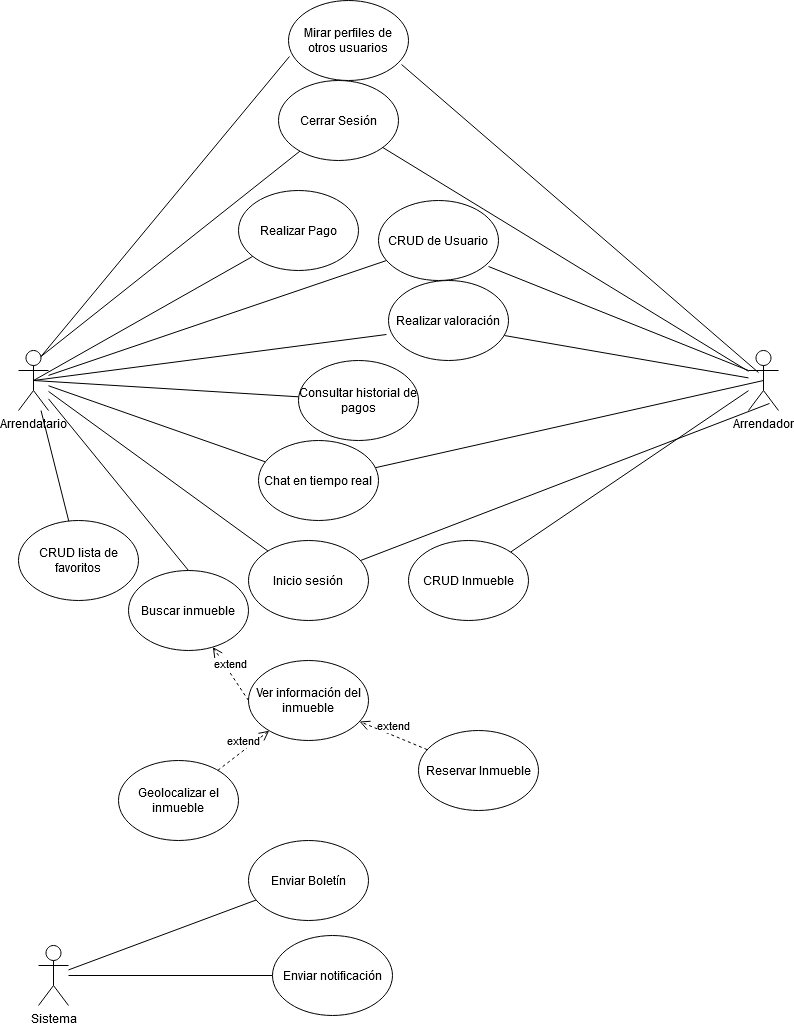

The diagram above was exported from draw.io. Its source (the exported page's mxGraphModel, read from the mxfile embedded in the PNG):
<mxGraphModel dx="868" dy="1592" grid="1" gridSize="10" guides="1" tooltips="1" connect="1" arrows="1" fold="1" page="1" pageScale="1" pageWidth="827" pageHeight="1169" math="0" shadow="0">
  <root>
    <mxCell id="0" />
    <mxCell id="1" parent="0" />
    <mxCell id="avdRqXIJYdldpuH8MSKt-1" value="Arrendador&lt;br&gt;" style="shape=umlActor;verticalLabelPosition=bottom;verticalAlign=top;html=1;" parent="1" vertex="1">
      <mxGeometry x="770" y="-70" width="30" height="60" as="geometry" />
    </mxCell>
    <mxCell id="o943S3D5ZjCmpnEanrRO-1" value="Arrendatario" style="shape=umlActor;verticalLabelPosition=bottom;verticalAlign=top;html=1;outlineConnect=0;" parent="1" vertex="1">
      <mxGeometry x="40" y="-70" width="30" height="60" as="geometry" />
    </mxCell>
    <mxCell id="xmoa6vXfrAHIvF-PFZIE-3" value="Inicio sesión" style="ellipse;whiteSpace=wrap;html=1;" parent="1" vertex="1">
      <mxGeometry x="270" y="120" width="120" height="80" as="geometry" />
    </mxCell>
    <mxCell id="xmoa6vXfrAHIvF-PFZIE-4" value="Buscar inmueble" style="ellipse;whiteSpace=wrap;html=1;" parent="1" vertex="1">
      <mxGeometry x="150" y="150" width="120" height="80" as="geometry" />
    </mxCell>
    <mxCell id="xmoa6vXfrAHIvF-PFZIE-5" value="Ver información del inmueble" style="ellipse;whiteSpace=wrap;html=1;" parent="1" vertex="1">
      <mxGeometry x="270" y="240" width="120" height="80" as="geometry" />
    </mxCell>
    <mxCell id="xmoa6vXfrAHIvF-PFZIE-9" value="extend" style="html=1;verticalAlign=bottom;endArrow=open;dashed=1;endSize=8;exitX=0;exitY=0.5;exitDx=0;exitDy=0;" parent="1" source="xmoa6vXfrAHIvF-PFZIE-5" target="xmoa6vXfrAHIvF-PFZIE-4" edge="1">
      <mxGeometry relative="1" as="geometry">
        <mxPoint x="450" y="200" as="sourcePoint" />
        <mxPoint x="370" y="200" as="targetPoint" />
      </mxGeometry>
    </mxCell>
    <mxCell id="xmoa6vXfrAHIvF-PFZIE-11" value="Reservar Inmueble" style="ellipse;whiteSpace=wrap;html=1;" parent="1" vertex="1">
      <mxGeometry x="440" y="310" width="120" height="80" as="geometry" />
    </mxCell>
    <mxCell id="xmoa6vXfrAHIvF-PFZIE-14" value="extend" style="html=1;verticalAlign=bottom;endArrow=open;dashed=1;endSize=8;" parent="1" source="xmoa6vXfrAHIvF-PFZIE-11" target="xmoa6vXfrAHIvF-PFZIE-5" edge="1">
      <mxGeometry relative="1" as="geometry">
        <mxPoint x="450" y="180" as="sourcePoint" />
        <mxPoint x="370" y="180" as="targetPoint" />
      </mxGeometry>
    </mxCell>
    <mxCell id="xmoa6vXfrAHIvF-PFZIE-15" value="CRUD Inmueble" style="ellipse;whiteSpace=wrap;html=1;" parent="1" vertex="1">
      <mxGeometry x="430" y="120" width="120" height="80" as="geometry" />
    </mxCell>
    <mxCell id="xmoa6vXfrAHIvF-PFZIE-17" value="" style="endArrow=none;html=1;" parent="1" source="xmoa6vXfrAHIvF-PFZIE-15" target="avdRqXIJYdldpuH8MSKt-1" edge="1">
      <mxGeometry width="50" height="50" relative="1" as="geometry">
        <mxPoint x="390" y="240" as="sourcePoint" />
        <mxPoint x="440" y="190" as="targetPoint" />
      </mxGeometry>
    </mxCell>
    <mxCell id="xmoa6vXfrAHIvF-PFZIE-18" value="Enviar Boletín" style="ellipse;whiteSpace=wrap;html=1;" parent="1" vertex="1">
      <mxGeometry x="270" y="420" width="120" height="80" as="geometry" />
    </mxCell>
    <mxCell id="xmoa6vXfrAHIvF-PFZIE-19" value="" style="endArrow=none;html=1;entryX=0.7;entryY=0.883;entryDx=0;entryDy=0;entryPerimeter=0;" parent="1" source="xmoa6vXfrAHIvF-PFZIE-3" target="avdRqXIJYdldpuH8MSKt-1" edge="1">
      <mxGeometry width="50" height="50" relative="1" as="geometry">
        <mxPoint x="690" y="60" as="sourcePoint" />
        <mxPoint x="440" y="190" as="targetPoint" />
      </mxGeometry>
    </mxCell>
    <mxCell id="xmoa6vXfrAHIvF-PFZIE-20" value="" style="endArrow=none;html=1;" parent="1" source="o943S3D5ZjCmpnEanrRO-1" target="xmoa6vXfrAHIvF-PFZIE-3" edge="1">
      <mxGeometry width="50" height="50" relative="1" as="geometry">
        <mxPoint x="390" y="240" as="sourcePoint" />
        <mxPoint x="440" y="190" as="targetPoint" />
      </mxGeometry>
    </mxCell>
    <mxCell id="xmoa6vXfrAHIvF-PFZIE-21" value="" style="endArrow=none;html=1;exitX=0.75;exitY=0.1;exitDx=0;exitDy=0;exitPerimeter=0;" parent="1" source="o943S3D5ZjCmpnEanrRO-1" target="xmoa6vXfrAHIvF-PFZIE-26" edge="1">
      <mxGeometry width="50" height="50" relative="1" as="geometry">
        <mxPoint x="390" y="240" as="sourcePoint" />
        <mxPoint x="164.82314239049833" y="184.74033754021366" as="targetPoint" />
      </mxGeometry>
    </mxCell>
    <mxCell id="xmoa6vXfrAHIvF-PFZIE-22" value="Chat en tiempo real" style="ellipse;whiteSpace=wrap;html=1;" parent="1" vertex="1">
      <mxGeometry x="280" y="20" width="120" height="80" as="geometry" />
    </mxCell>
    <mxCell id="xmoa6vXfrAHIvF-PFZIE-23" value="" style="endArrow=none;html=1;" parent="1" source="o943S3D5ZjCmpnEanrRO-1" target="xmoa6vXfrAHIvF-PFZIE-22" edge="1">
      <mxGeometry width="50" height="50" relative="1" as="geometry">
        <mxPoint x="390" y="220" as="sourcePoint" />
        <mxPoint x="440" y="170" as="targetPoint" />
      </mxGeometry>
    </mxCell>
    <mxCell id="xmoa6vXfrAHIvF-PFZIE-24" value="" style="endArrow=none;html=1;exitX=0.5;exitY=0.5;exitDx=0;exitDy=0;exitPerimeter=0;" parent="1" source="avdRqXIJYdldpuH8MSKt-1" target="xmoa6vXfrAHIvF-PFZIE-22" edge="1">
      <mxGeometry width="50" height="50" relative="1" as="geometry">
        <mxPoint x="390" y="220" as="sourcePoint" />
        <mxPoint x="440" y="170" as="targetPoint" />
      </mxGeometry>
    </mxCell>
    <mxCell id="xmoa6vXfrAHIvF-PFZIE-25" value="Geolocalizar el inmueble" style="ellipse;whiteSpace=wrap;html=1;" parent="1" vertex="1">
      <mxGeometry x="140" y="340" width="120" height="80" as="geometry" />
    </mxCell>
    <mxCell id="xmoa6vXfrAHIvF-PFZIE-26" value="Cerrar Sesión" style="ellipse;whiteSpace=wrap;html=1;" parent="1" vertex="1">
      <mxGeometry x="300" y="-340" width="120" height="80" as="geometry" />
    </mxCell>
    <mxCell id="xmoa6vXfrAHIvF-PFZIE-27" value="" style="endArrow=none;html=1;" parent="1" source="xmoa6vXfrAHIvF-PFZIE-26" target="avdRqXIJYdldpuH8MSKt-1" edge="1">
      <mxGeometry width="50" height="50" relative="1" as="geometry">
        <mxPoint x="390" y="240" as="sourcePoint" />
        <mxPoint x="440" y="190" as="targetPoint" />
      </mxGeometry>
    </mxCell>
    <mxCell id="xmoa6vXfrAHIvF-PFZIE-28" value="extend" style="html=1;verticalAlign=bottom;endArrow=open;dashed=1;endSize=8;" parent="1" source="xmoa6vXfrAHIvF-PFZIE-25" target="xmoa6vXfrAHIvF-PFZIE-5" edge="1">
      <mxGeometry relative="1" as="geometry">
        <mxPoint x="270" y="330" as="sourcePoint" />
        <mxPoint x="206.43743795220212" y="364.67048838970777" as="targetPoint" />
      </mxGeometry>
    </mxCell>
    <mxCell id="xmoa6vXfrAHIvF-PFZIE-29" style="edgeStyle=orthogonalEdgeStyle;rounded=0;orthogonalLoop=1;jettySize=auto;html=1;exitX=0.5;exitY=1;exitDx=0;exitDy=0;" parent="1" source="xmoa6vXfrAHIvF-PFZIE-25" target="xmoa6vXfrAHIvF-PFZIE-25" edge="1">
      <mxGeometry relative="1" as="geometry" />
    </mxCell>
    <mxCell id="xmoa6vXfrAHIvF-PFZIE-30" value="CRUD lista de favoritos" style="ellipse;whiteSpace=wrap;html=1;" parent="1" vertex="1">
      <mxGeometry x="40" y="100" width="120" height="80" as="geometry" />
    </mxCell>
    <mxCell id="xmoa6vXfrAHIvF-PFZIE-31" value="" style="endArrow=none;html=1;" parent="1" source="xmoa6vXfrAHIvF-PFZIE-30" target="o943S3D5ZjCmpnEanrRO-1" edge="1">
      <mxGeometry width="50" height="50" relative="1" as="geometry">
        <mxPoint x="390" y="340" as="sourcePoint" />
        <mxPoint x="440" y="290" as="targetPoint" />
      </mxGeometry>
    </mxCell>
    <mxCell id="xmoa6vXfrAHIvF-PFZIE-32" value="Consultar historial de pagos" style="ellipse;whiteSpace=wrap;html=1;" parent="1" vertex="1">
      <mxGeometry x="320" y="-60" width="120" height="80" as="geometry" />
    </mxCell>
    <mxCell id="xmoa6vXfrAHIvF-PFZIE-33" value="" style="endArrow=none;html=1;exitX=0.5;exitY=0.5;exitDx=0;exitDy=0;exitPerimeter=0;" parent="1" source="o943S3D5ZjCmpnEanrRO-1" target="xmoa6vXfrAHIvF-PFZIE-32" edge="1">
      <mxGeometry width="50" height="50" relative="1" as="geometry">
        <mxPoint x="390" y="70" as="sourcePoint" />
        <mxPoint x="440" y="20" as="targetPoint" />
      </mxGeometry>
    </mxCell>
    <mxCell id="xmoa6vXfrAHIvF-PFZIE-34" value="Realizar Pago" style="ellipse;whiteSpace=wrap;html=1;" parent="1" vertex="1">
      <mxGeometry x="260" y="-230" width="120" height="80" as="geometry" />
    </mxCell>
    <mxCell id="xmoa6vXfrAHIvF-PFZIE-35" value="" style="endArrow=none;html=1;exitX=0.5;exitY=0.5;exitDx=0;exitDy=0;exitPerimeter=0;" parent="1" source="o943S3D5ZjCmpnEanrRO-1" target="xmoa6vXfrAHIvF-PFZIE-34" edge="1">
      <mxGeometry width="50" height="50" relative="1" as="geometry">
        <mxPoint x="100" y="100" as="sourcePoint" />
        <mxPoint x="210" y="-20" as="targetPoint" />
      </mxGeometry>
    </mxCell>
    <mxCell id="xmoa6vXfrAHIvF-PFZIE-36" value="Sistema&lt;br&gt;" style="shape=umlActor;verticalLabelPosition=bottom;verticalAlign=top;html=1;outlineConnect=0;" parent="1" vertex="1">
      <mxGeometry x="60" y="525" width="30" height="60" as="geometry" />
    </mxCell>
    <mxCell id="xmoa6vXfrAHIvF-PFZIE-37" value="Enviar notificación" style="ellipse;whiteSpace=wrap;html=1;" parent="1" vertex="1">
      <mxGeometry x="294" y="515" width="120" height="80" as="geometry" />
    </mxCell>
    <mxCell id="xmoa6vXfrAHIvF-PFZIE-38" value="" style="endArrow=none;html=1;" parent="1" source="xmoa6vXfrAHIvF-PFZIE-36" target="xmoa6vXfrAHIvF-PFZIE-37" edge="1">
      <mxGeometry width="50" height="50" relative="1" as="geometry">
        <mxPoint x="390" y="520" as="sourcePoint" />
        <mxPoint x="440" y="470" as="targetPoint" />
      </mxGeometry>
    </mxCell>
    <mxCell id="xmoa6vXfrAHIvF-PFZIE-39" value="" style="endArrow=none;html=1;" parent="1" source="xmoa6vXfrAHIvF-PFZIE-36" target="xmoa6vXfrAHIvF-PFZIE-18" edge="1">
      <mxGeometry width="50" height="50" relative="1" as="geometry">
        <mxPoint x="390" y="430" as="sourcePoint" />
        <mxPoint x="440" y="380" as="targetPoint" />
      </mxGeometry>
    </mxCell>
    <mxCell id="BoigH3EJKnaiM0YR9tEe-2" value="Realizar valoración" style="ellipse;whiteSpace=wrap;html=1;" parent="1" vertex="1">
      <mxGeometry x="410" y="-140" width="120" height="80" as="geometry" />
    </mxCell>
    <mxCell id="BoigH3EJKnaiM0YR9tEe-4" value="" style="endArrow=none;html=1;exitX=0.5;exitY=0.5;exitDx=0;exitDy=0;exitPerimeter=0;entryX=-0.017;entryY=0.675;entryDx=0;entryDy=0;entryPerimeter=0;" parent="1" source="o943S3D5ZjCmpnEanrRO-1" target="BoigH3EJKnaiM0YR9tEe-2" edge="1">
      <mxGeometry width="50" height="50" relative="1" as="geometry">
        <mxPoint x="-20" y="39.67" as="sourcePoint" />
        <mxPoint x="233.32755223831646" y="-59.99985661835406" as="targetPoint" />
      </mxGeometry>
    </mxCell>
    <mxCell id="JgSjj1AOgH4hb2xW718f-1" value="" style="endArrow=none;html=1;entryX=0.967;entryY=0.688;entryDx=0;entryDy=0;entryPerimeter=0;" parent="1" source="avdRqXIJYdldpuH8MSKt-1" target="BoigH3EJKnaiM0YR9tEe-2" edge="1">
      <mxGeometry width="50" height="50" relative="1" as="geometry">
        <mxPoint x="85" y="100" as="sourcePoint" />
        <mxPoint x="367.96000000000004" y="-126" as="targetPoint" />
      </mxGeometry>
    </mxCell>
    <mxCell id="JgSjj1AOgH4hb2xW718f-3" value="CRUD de Usuario" style="ellipse;whiteSpace=wrap;html=1;" parent="1" vertex="1">
      <mxGeometry x="400" y="-220" width="120" height="80" as="geometry" />
    </mxCell>
    <mxCell id="JgSjj1AOgH4hb2xW718f-6" value="" style="endArrow=none;html=1;entryX=0.917;entryY=0.825;entryDx=0;entryDy=0;entryPerimeter=0;exitX=0;exitY=0.3333333333333333;exitDx=0;exitDy=0;exitPerimeter=0;" parent="1" source="avdRqXIJYdldpuH8MSKt-1" target="JgSjj1AOgH4hb2xW718f-3" edge="1">
      <mxGeometry width="50" height="50" relative="1" as="geometry">
        <mxPoint x="820" y="111.50569653029515" as="sourcePoint" />
        <mxPoint x="526.04" y="-54.960000000000036" as="targetPoint" />
      </mxGeometry>
    </mxCell>
    <mxCell id="JgSjj1AOgH4hb2xW718f-7" value="" style="endArrow=none;html=1;entryX=0.067;entryY=0.75;entryDx=0;entryDy=0;entryPerimeter=0;" parent="1" source="o943S3D5ZjCmpnEanrRO-1" target="JgSjj1AOgH4hb2xW718f-3" edge="1">
      <mxGeometry width="50" height="50" relative="1" as="geometry">
        <mxPoint x="85" y="100" as="sourcePoint" />
        <mxPoint x="407.96000000000004" y="-56" as="targetPoint" />
      </mxGeometry>
    </mxCell>
    <mxCell id="2oXtUa4UVHe7Sr9dFqbR-1" value="Mirar perfiles de otros usuarios" style="ellipse;whiteSpace=wrap;html=1;" parent="1" vertex="1">
      <mxGeometry x="310" y="-420" width="120" height="80" as="geometry" />
    </mxCell>
    <mxCell id="2oXtUa4UVHe7Sr9dFqbR-4" value="" style="endArrow=none;html=1;entryX=0.5;entryY=0;entryDx=0;entryDy=0;" parent="1" source="o943S3D5ZjCmpnEanrRO-1" target="xmoa6vXfrAHIvF-PFZIE-4" edge="1">
      <mxGeometry width="50" height="50" relative="1" as="geometry">
        <mxPoint x="80" y="-20.181818181818244" as="sourcePoint" />
        <mxPoint x="297.18616177789136" y="121.97639680007433" as="targetPoint" />
      </mxGeometry>
    </mxCell>
    <mxCell id="m5jNYAgB_ePpZFx_m81p-1" value="" style="endArrow=none;html=1;exitX=0.942;exitY=0.8;exitDx=0;exitDy=0;exitPerimeter=0;entryX=0.333;entryY=0.367;entryDx=0;entryDy=0;entryPerimeter=0;" parent="1" source="2oXtUa4UVHe7Sr9dFqbR-1" target="avdRqXIJYdldpuH8MSKt-1" edge="1">
      <mxGeometry width="50" height="50" relative="1" as="geometry">
        <mxPoint x="509.33929552724294" y="-249.79757311134244" as="sourcePoint" />
        <mxPoint x="780" y="-41.53846153846143" as="targetPoint" />
      </mxGeometry>
    </mxCell>
    <mxCell id="m5jNYAgB_ePpZFx_m81p-2" value="" style="endArrow=none;html=1;exitX=0.75;exitY=0.1;exitDx=0;exitDy=0;exitPerimeter=0;entryX=0.008;entryY=0.7;entryDx=0;entryDy=0;entryPerimeter=0;" parent="1" source="o943S3D5ZjCmpnEanrRO-1" target="2oXtUa4UVHe7Sr9dFqbR-1" edge="1">
      <mxGeometry width="50" height="50" relative="1" as="geometry">
        <mxPoint x="72.5" y="-54" as="sourcePoint" />
        <mxPoint x="331.43588809422704" y="-259.35646326679307" as="targetPoint" />
      </mxGeometry>
    </mxCell>
  </root>
</mxGraphModel>